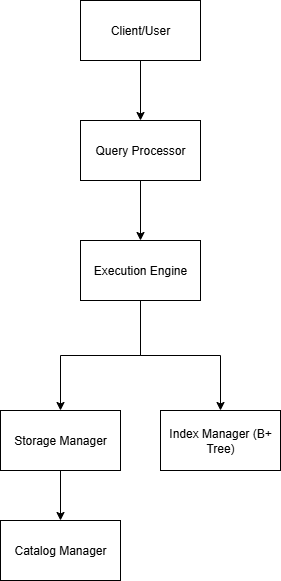

The diagram above was exported from draw.io. Its source (the exported page's mxGraphModel, read from the mxfile embedded in the PNG):
<mxGraphModel dx="1097" dy="416" grid="1" gridSize="10" guides="1" tooltips="1" connect="1" arrows="1" fold="1" page="1" pageScale="1" pageWidth="850" pageHeight="1100" math="0" shadow="0">
  <root>
    <mxCell id="0" />
    <mxCell id="1" parent="0" />
    <mxCell id="_nzHABg5ej8Orke_EK5b-3" value="" style="edgeStyle=orthogonalEdgeStyle;rounded=0;orthogonalLoop=1;jettySize=auto;html=1;" edge="1" parent="1" source="_nzHABg5ej8Orke_EK5b-1" target="_nzHABg5ej8Orke_EK5b-2">
      <mxGeometry relative="1" as="geometry" />
    </mxCell>
    <mxCell id="_nzHABg5ej8Orke_EK5b-1" value="Client/User" style="rounded=0;whiteSpace=wrap;html=1;" vertex="1" parent="1">
      <mxGeometry x="20" y="20" width="120" height="60" as="geometry" />
    </mxCell>
    <mxCell id="_nzHABg5ej8Orke_EK5b-5" value="" style="edgeStyle=orthogonalEdgeStyle;rounded=0;orthogonalLoop=1;jettySize=auto;html=1;" edge="1" parent="1" source="_nzHABg5ej8Orke_EK5b-2" target="_nzHABg5ej8Orke_EK5b-4">
      <mxGeometry relative="1" as="geometry" />
    </mxCell>
    <mxCell id="_nzHABg5ej8Orke_EK5b-2" value="Query Processor" style="whiteSpace=wrap;html=1;rounded=0;" vertex="1" parent="1">
      <mxGeometry x="20" y="140" width="120" height="60" as="geometry" />
    </mxCell>
    <mxCell id="_nzHABg5ej8Orke_EK5b-7" value="" style="edgeStyle=orthogonalEdgeStyle;rounded=0;orthogonalLoop=1;jettySize=auto;html=1;" edge="1" parent="1" source="_nzHABg5ej8Orke_EK5b-4" target="_nzHABg5ej8Orke_EK5b-6">
      <mxGeometry relative="1" as="geometry" />
    </mxCell>
    <mxCell id="_nzHABg5ej8Orke_EK5b-11" value="" style="edgeStyle=orthogonalEdgeStyle;rounded=0;orthogonalLoop=1;jettySize=auto;html=1;" edge="1" parent="1" source="_nzHABg5ej8Orke_EK5b-4" target="_nzHABg5ej8Orke_EK5b-10">
      <mxGeometry relative="1" as="geometry" />
    </mxCell>
    <mxCell id="_nzHABg5ej8Orke_EK5b-4" value="Execution Engine" style="whiteSpace=wrap;html=1;rounded=0;" vertex="1" parent="1">
      <mxGeometry x="20" y="260" width="120" height="60" as="geometry" />
    </mxCell>
    <mxCell id="_nzHABg5ej8Orke_EK5b-9" value="" style="edgeStyle=orthogonalEdgeStyle;rounded=0;orthogonalLoop=1;jettySize=auto;html=1;" edge="1" parent="1" source="_nzHABg5ej8Orke_EK5b-6" target="_nzHABg5ej8Orke_EK5b-8">
      <mxGeometry relative="1" as="geometry" />
    </mxCell>
    <mxCell id="_nzHABg5ej8Orke_EK5b-6" value="Storage Manager" style="whiteSpace=wrap;html=1;rounded=0;" vertex="1" parent="1">
      <mxGeometry x="-60" y="430" width="120" height="60" as="geometry" />
    </mxCell>
    <mxCell id="_nzHABg5ej8Orke_EK5b-8" value="Catalog Manager" style="whiteSpace=wrap;html=1;rounded=0;" vertex="1" parent="1">
      <mxGeometry x="-60" y="540" width="120" height="60" as="geometry" />
    </mxCell>
    <mxCell id="_nzHABg5ej8Orke_EK5b-10" value="Index Manager (B+ Tree)" style="whiteSpace=wrap;html=1;rounded=0;" vertex="1" parent="1">
      <mxGeometry x="100" y="430" width="120" height="60" as="geometry" />
    </mxCell>
  </root>
</mxGraphModel>